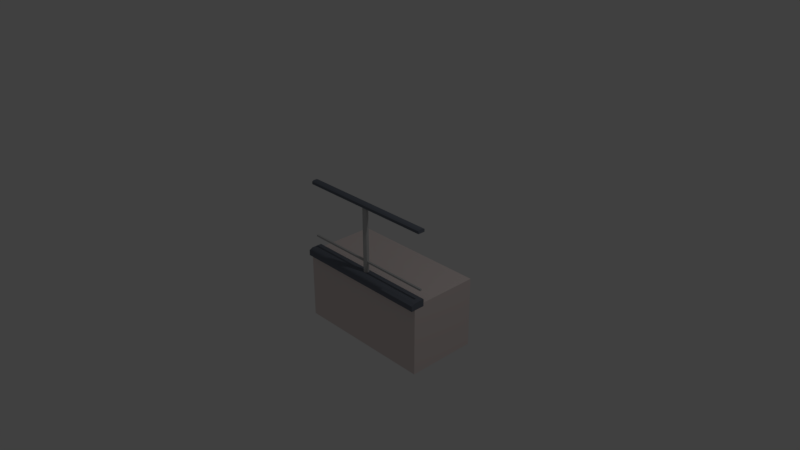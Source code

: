 # Source: RepeatableCubeWithRail.blend  (saved by Blender 2.78.0; exported with 4.5.12 LTS)
import bpy
from mathutils import Matrix  # noqa: F401  (used for matrix-valued properties, if any)

bpy.ops.wm.read_factory_settings(use_empty=True)
scene = bpy.context.scene
scene.name = 'Scene'

# ---- collections
col_collection_1 = bpy.data.collections.new('Collection 1'); scene.collection.children.link(col_collection_1)

# ---- materials (node trees are filled in below, after node groups)
mat_rubberized_gray = bpy.data.materials.new('Rubberized Gray')
mat_rubberized_gray.alpha_threshold = 0.0
mat_rubberized_gray.use_transparent_shadow = False
mat_rubberized_gray.roughness = 0.5
mat_science_white_002 = bpy.data.materials.new('Science White.002')
mat_science_white_002.alpha_threshold = 0.0
mat_science_white_002.use_transparent_shadow = False
mat_science_white_002.roughness = 0.5
mat_metallic_gray = bpy.data.materials.new('Metallic Gray')
mat_metallic_gray.alpha_threshold = 0.0
mat_metallic_gray.use_transparent_shadow = False
mat_metallic_gray.roughness = 0.5

# ---- material node trees
mat_rubberized_gray.use_nodes = True; mat_rubberized_gray.node_tree.nodes.clear()
_N = mat_rubberized_gray.node_tree.nodes; _L = mat_rubberized_gray.node_tree.links
n0 = _N.new('ShaderNodeOutputMaterial'); n0.name = 'Material Output'; n0.location = (300, 300)
n1 = _N.new('ShaderNodeBsdfDiffuse'); n1.name = 'Diffuse BSDF'; n1.location = (10, 300)
n1.inputs[0].default_value = (0.1529, 0.1714, 0.2086, 1.0)
_L.new(n1.outputs[0], n0.inputs[0])
n0.is_active_output = True
mat_science_white_002.use_nodes = True; mat_science_white_002.node_tree.nodes.clear()
_N = mat_science_white_002.node_tree.nodes; _L = mat_science_white_002.node_tree.links
n0 = _N.new('ShaderNodeOutputMaterial'); n0.name = 'Material Output'; n0.location = (300, 300)
n1 = _N.new('ShaderNodeBsdfDiffuse'); n1.name = 'Diffuse BSDF'; n1.location = (10, 300)
n1.inputs[0].default_value = (0.7991, 0.7011, 0.6795, 1.0)
_L.new(n1.outputs[0], n0.inputs[0])
n0.is_active_output = True
mat_metallic_gray.use_nodes = True; mat_metallic_gray.node_tree.nodes.clear()
_N = mat_metallic_gray.node_tree.nodes; _L = mat_metallic_gray.node_tree.links
n0 = _N.new('ShaderNodeOutputMaterial'); n0.name = 'Material Output'; n0.location = (300, 300)
n1 = _N.new('ShaderNodeBsdfDiffuse'); n1.name = 'Diffuse BSDF'; n1.location = (10, 300)
n1.inputs[0].default_value = (0.5457, 0.5457, 0.5457, 1.0)
_L.new(n1.outputs[0], n0.inputs[0])
n0.is_active_output = True

# ---- world
world_world = bpy.data.worlds.new('World'); scene.world = world_world
world_world.color = (0.05088, 0.05088, 0.05088)
world_world.use_sun_shadow = False
world_world.sun_shadow_jitter_overblur = 0.0
world_world.cycles.sampling_method = 'MANUAL'

# ---- cameras
cam_camera = bpy.data.cameras.new('Camera')
cam_camera.clip_end = 100.0
cam_camera.lens = 35.0
cam_camera.sensor_width = 32.0
cam_camera.sensor_height = 18.0
cam_camera.ortho_scale = 7.314
cam_camera.dof.focus_distance = 0.0
cam_camera.dof.aperture_fstop = 128.0

# ---- lights
light_lamp = bpy.data.lights.new('Lamp', 'POINT')
light_lamp.transmission_factor = 0.0
light_lamp.cutoff_distance = 30.0
light_lamp.energy = 100.0
light_lamp.shadow_buffer_clip_start = 1.001
light_lamp.shadow_soft_size = 0.1
light_lamp.shadow_maximum_resolution = 0.006
light_lamp.use_absolute_resolution = True

# ---- meshes
me_cube_005 = bpy.data.meshes.new('Cube.005')
me_cube_005.from_pydata([(-1.0, -2.037, 27.52), (-1.0, -0.03704, 27.52), (1.0, -2.037, 27.52), (1.0, -0.03704, 27.52), (-1.0, -2.037, 29.02), (-1.0, -1.54, 29.52), (-1.0, -0.5345, 29.52), (-1.0, -0.03704, 29.02), (1.0, -1.54, 29.52), (1.0, -2.037, 29.02), (1.0, -0.03704, 29.02), (1.0, -0.5345, 29.52), (2.87e-08, -0.2512, -11.48), (2.87e-08, -0.2512, 28.52), (0.03403, -0.6441, -11.48), (0.03403, -0.6441, 28.52), (0.03403, -1.43, -11.48), (0.03403, -1.43, 28.52), (2.526e-08, -1.823, -11.48), (2.526e-08, -1.823, 28.52), (-0.03403, -1.43, -11.48), (-0.03403, -1.43, 28.52), (-0.03403, -0.6441, -11.48), (-0.03403, -0.6441, 28.52), (-1.0, -1.287, -3.982), (-1.0, -1.287, -2.982), (-1.0, -0.787, -3.982), (-1.0, -0.787, -2.982), (1.0, -1.287, -3.982), (1.0, -1.287, -2.982), (1.0, -0.787, -3.982), (1.0, -0.787, -2.982), (-1.0, -4.037, -13.48), (-1.0, -0.03704, -13.48), (-1.0, -0.03704, -9.482), (1.0, -4.037, -13.48), (1.0, -0.03704, -13.48), (1.0, -0.03704, -9.482), (-1.0, -4.037, -10.48), (-1.0, -3.037, -9.482), (1.0, -3.037, -9.482), (1.0, -4.037, -10.48), (-1.0, -3.037, -51.48), (-1.0, 16.96, -51.48), (-1.0, 16.96, -11.48), (1.0, -3.037, -51.48), (1.0, 16.96, -51.48), (1.0, 16.96, -11.48), (1.0, -0.03704, -13.48), (-1.0, -0.03704, -11.48), (-1.0, -0.03704, -13.48), (-1.0, -3.037, -13.48), (1.0, -0.03704, -11.48), (1.0, -3.037, -13.48)], [], [(8, 11, 6, 5), (10, 11, 8, 9, 2, 3), (4, 5, 6, 7, 1, 0), (0, 1, 3, 2), (7, 10, 3, 1), (6, 11, 10, 7), (8, 5, 4, 9), (9, 4, 0, 2), (12, 13, 15, 14), (14, 15, 17, 16), (16, 17, 19, 18), (18, 19, 21, 20), (15, 13, 23, 21, 19, 17), (22, 23, 13, 12), (20, 21, 23, 22), (12, 14, 16, 18, 20, 22), (25, 27, 26, 24), (27, 31, 30, 26), (31, 29, 28, 30), (29, 25, 24, 28), (24, 26, 30, 28), (29, 31, 27, 25), (40, 37, 34, 39), (34, 37, 36, 33), (38, 39, 34, 33, 32), (32, 33, 36, 35), (37, 40, 41, 35, 36), (40, 39, 38, 41), (41, 38, 32, 35), (44, 47, 46, 43), (47, 52, 48, 53, 45, 46), (42, 43, 46, 45), (50, 48, 52, 49), (51, 50, 49, 44, 43, 42), (49, 52, 47, 44), (53, 51, 42, 45), (48, 50, 51, 53)])
me_cube_005.polygons.foreach_set('material_index', [0, 0, 0, 0, 0, 0, 0, 0, 2, 2, 2, 2, 2, 2, 2, 2, 2, 2, 2, 2, 2, 2, 0, 0, 0, 0, 0, 0, 0, 1, 1, 1, 0, 1, 1, 1, 0])
me_cube_005.materials.append(mat_rubberized_gray)
me_cube_005.materials.append(mat_science_white_002)
me_cube_005.materials.append(mat_metallic_gray)
me_cube_005.use_remesh_preserve_volume = False
me_cube_005.use_remesh_preserve_attributes = False
me_cube_005.use_mirror_vertex_groups = False
me_cube_005.update()

# ---- objects
ob_lamp = bpy.data.objects.new('Lamp', light_lamp)
ob_camera = bpy.data.objects.new('Camera', cam_camera)
ob_cube_005 = bpy.data.objects.new('Cube.005', me_cube_005)

# ---- transforms, parenting, visibility, modifiers, constraints
ob_lamp.location = (4.076, 1.005, 5.904)
ob_lamp.rotation_euler = (0.6503, 0.05522, 1.866)
ob_lamp.lock_rotations_4d = False
ob_lamp.empty_display_type = 'ARROWS'
ob_lamp.color = (0.0, 0.0, 0.0, 0.0)
ob_lamp.lineart.crease_threshold = 0.0
ob_camera.location = (7.481, -6.508, 5.344)
ob_camera.rotation_euler = (1.109, 0.0, 0.8149)
ob_camera.lock_rotations_4d = False
ob_camera.empty_display_type = 'ARROWS'
ob_camera.color = (0.0, 0.0, 0.0, 0.0)
ob_camera.display_type = 'WIRE'
ob_camera.lineart.crease_threshold = 0.0
ob_cube_005.location = (9.051e-08, 0.0, 0.0)
ob_cube_005.scale = (1.0, 0.05, 0.025)
ob_cube_005.lineart.crease_threshold = 0.0

# ---- collection membership
col_collection_1.objects.link(ob_lamp)
col_collection_1.objects.link(ob_camera)
col_collection_1.objects.link(ob_cube_005)

# ---- scene / render settings (as saved in the file)
scene.camera = ob_camera
scene.frame_start = 1; scene.frame_end = 250; scene.frame_set(1)
scene.render.engine = 'BLENDER_EEVEE_NEXT'
scene.render.resolution_percentage = 50
scene.render.dither_intensity = 0.0
scene.cycles.use_denoising = False
scene.cycles.samples = 128
scene.cycles.sampling_pattern = 'TABULATED_SOBOL'
scene.cycles.light_sampling_threshold = 0.0
scene.cycles.use_adaptive_sampling = False
scene.cycles.use_light_tree = False
scene.cycles.blur_glossy = 0.0
scene.cycles.sample_clamp_indirect = 0.0
scene.view_settings.view_transform = 'Standard'
bpy.context.view_layer.update()
